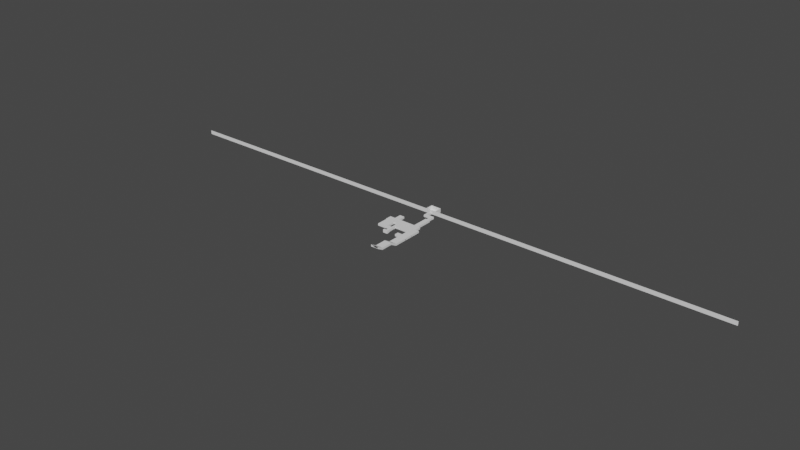 # Source: whitebox.blend  (saved by Blender 2.92.15; exported with 4.5.12 LTS)
import bpy
from mathutils import Matrix  # noqa: F401  (used for matrix-valued properties, if any)

bpy.ops.wm.read_factory_settings(use_empty=True)
scene = bpy.context.scene
scene.name = 'Scene'

# ---- collections
col_collection = bpy.data.collections.new('Collection'); scene.collection.children.link(col_collection)

# ---- materials (node trees are filled in below, after node groups)
mat_material = bpy.data.materials.new('Material')
mat_material.alpha_threshold = 0.0
mat_material.use_transparent_shadow = False
mat_material.line_color = (0.0, 0.0, 0.0, 1.0)

# ---- material node trees
mat_material.use_nodes = True; mat_material.node_tree.nodes.clear()
_N = mat_material.node_tree.nodes; _L = mat_material.node_tree.links
n0 = _N.new('ShaderNodeOutputMaterial'); n0.name = 'Material Output'; n0.location = (300, 300)
n1 = _N.new('ShaderNodeBsdfPrincipled'); n1.name = 'Principled BSDF'; n1.location = (10, 300)
n1.distribution = 'GGX'
n1.subsurface_method = 'BURLEY'
n1.inputs[0].default_value = (0.8659, 0.8543, 1.0, 1.0)
n1.inputs[2].default_value = 0.4
n1.inputs[3].default_value = 1.45
n1.inputs[27].default_value = (0.0, 0.0, 0.0, 1.0)
n1.inputs[28].default_value = 1.0
_L.new(n1.outputs[0], n0.inputs[0])
n0.is_active_output = True

# ---- world
world_world = bpy.data.worlds.new('World'); scene.world = world_world
world_world.use_nodes = True; world_world.node_tree.nodes.clear()
_N = world_world.node_tree.nodes; _L = world_world.node_tree.links
n0 = _N.new('ShaderNodeOutputWorld'); n0.name = 'World Output'; n0.location = (300, 300)
n1 = _N.new('ShaderNodeBackground'); n1.name = 'Background'; n1.location = (10, 300)
n1.inputs[0].default_value = (0.05088, 0.05088, 0.05088, 1.0)
_L.new(n1.outputs[0], n0.inputs[0])
n0.is_active_output = True
world_world.color = (0.05088, 0.05088, 0.05088)
world_world.use_sun_shadow = False
world_world.sun_shadow_jitter_overblur = 0.0

# ---- meshes
me_cube_001 = bpy.data.meshes.new('Cube.001')
me_cube_001.from_pydata([(-39.0, -50.5, 0.0), (2.0, 2.05, 0.0), (-2.0, 2.05, 0.0), (-39.0, -62.0, 0.0), (-9.0, -91.0, 0.0), (20.6, -50.5, 0.0), (2.0, -9.0, 0.0), (15.0, -9.0, 0.0), (15.0, -22.0, 0.0), (17.0, -22.0, 0.0), (17.0, -50.0, 0.0), (16.0, -50.0, 0.0), (16.0, -50.5, 0.0), (-4.0, -62.0, 0.0), (-5.0, -62.0, 0.0), (-30.0, -62.0, 0.0), (-30.0, -62.5, 0.0), (-22.16, -62.5, 0.0), (-22.16, -78.0, 0.0), (-21.66, -78.0, 0.0), (-21.66, -77.0, 0.0), (-9.0, -77.0, 0.0), (-13.0, -81.0, 0.0), (-21.66, -81.0, 0.0), (-21.66, -80.0, 0.0), (-22.16, -80.0, 0.0), (-22.16, -82.0, 0.0), (-37.76, -82.0, 0.0), (-37.76, -62.5, 0.0), (-32.0, -62.5, 0.0), (-32.0, -62.0, 0.0), (-20.0, -50.5, 0.0), (-18.0, -50.5, 0.0), (-5.0, -50.5, 0.0), (-4.0, -50.5, 0.0), (10.0, -50.5, 0.0), (10.0, -50.0, 0.0), (9.0, -50.0, 0.0), (9.0, -22.0, 0.0), (11.0, -22.0, 0.0), (11.0, -13.0, 0.0), (-2.0, -13.0, 0.0), (20.6, -62.0, 0.0), (-9.0, -91.0, 4.5), (-5.0, -91.0, 4.5), (-9.0, -79.0, 4.5), (-5.0, -79.0, 4.5), (-9.0, -68.0, 4.5), (-5.0, -68.0, 4.5), (19.6, -79.0, 4.5), (19.6, -68.0, 4.5), (32.2, -79.0, 4.5), (32.2, -68.0, 4.5), (32.2, -122.0, 4.5), (-13.0, -96.0, 3.0), (-13.0, -91.0, 0.0), (-9.0, -96.0, 3.0), (-13.0, -99.0, 3.0), (-9.0, -99.0, 3.0), (-5.0, -96.0, 3.0), (-5.0, -99.0, 3.0), (-26.6, -50.5, 0.0), (-21.4, -38.0, 0.0), (-26.6, -50.0, 0.0), (-29.8, -50.0, 0.0), (-29.8, -38.0, 0.0), (-21.4, -50.0, 0.0), (-24.6, -50.0, 0.0), (-24.6, -50.5, 0.0), (19.6, -95.0, 4.5), (19.6, -97.0, 4.5), (19.1, -95.0, 4.5), (19.1, -97.0, 4.5), (19.1, -92.5, 4.5), (19.1, -99.5, 4.5), (11.1, -92.5, 4.5), (11.1, -99.5, 4.5), (19.6, -164.0, 16.5), (19.6, -153.0, 10.5), (32.2, -164.0, 16.5), (32.2, -153.0, 10.5), (19.6, -122.0, 4.5), (19.6, -133.0, 10.5), (32.2, -133.0, 10.5), (32.2, -97.0, 4.5), (32.2, -95.0, 4.5)], [], [(2, 41, 40, 39, 38, 37, 36, 35, 34, 33, 32, 31, 3, 30, 29, 28, 27, 26, 25, 24, 23, 22, 4, 21, 20, 19, 18, 17, 16, 15, 14, 13, 5, 12, 11, 10, 9, 8, 7, 6, 1), (5, 13, 42), (4, 22, 55), (31, 0, 3), (43, 44, 46, 45), (45, 46, 48, 47), (48, 46, 49, 50), (50, 49, 51, 52), (84, 70, 81, 53), (55, 54, 56, 4), (56, 54, 57, 58), (59, 56, 58, 60), (56, 59, 44, 43), (61, 68, 67, 66, 62, 65, 64, 63), (70, 69, 71, 72), (71, 73, 75, 76, 74, 72), (78, 77, 79, 80), (81, 82, 83, 53), (83, 82, 78, 80), (85, 69, 70, 84), (51, 49, 69, 85)])
_uv = me_cube_001.uv_layers.new(name='UVMap')
_uv.uv.foreach_set('vector', [0.8465, 0.1748, 0.7719, 0.1748, 0.7719, 0.1104, 0.7273, 0.1104, 0.7273, 0.1203, 0.5886, 0.1203, 0.5886, 0.1154, 0.5861, 0.1154, 0.5861, 0.1848, 0.5861, 0.1897, 0.5861, 0.2541, 0.5861, 0.2641, 0.5291, 0.3582, 0.5291, 0.3235, 0.5266, 0.3235, 0.5266, 0.3521, 0.43, 0.3521, 0.43, 0.2748, 0.4399, 0.2748, 0.4399, 0.2723, 0.4349, 0.2723, 0.4349, 0.2294, 0.3853, 0.2095, 0.4547, 0.2095, 0.4547, 0.2723, 0.4498, 0.2723, 0.4498, 0.2748, 0.5266, 0.2748, 0.5266, 0.3136, 0.5291, 0.3136, 0.5291, 0.1897, 0.5291, 0.1848, 0.5861, 0.06282, 0.5861, 0.08562, 0.5886, 0.08562, 0.5886, 0.08066, 0.7273, 0.08066, 0.7273, 0.09058, 0.7918, 0.09058, 0.7918, 0.155, 0.8465, 0.155, 0.5861, 0.06282, 0.5291, 0.1848, 0.5291, 0.06282, 0.3853, 0.2095, 0.4349, 0.2294, 0.3853, 0.2294, 0.5861, 0.2641, 0.5861, 0.3582, 0.5291, 0.3582, 0.3823, 0.2095, 0.3823, 0.1897, 0.4418, 0.1897, 0.4418, 0.2095, 0.4418, 0.2095, 0.4418, 0.1897, 0.4963, 0.1897, 0.4963, 0.2095, 0.4963, 0.1897, 0.4418, 0.1897, 0.4418, 0.06778, 0.4963, 0.06778, 0.4963, 0.06778, 0.4418, 0.06778, 0.4418, 0.005323, 0.4963, 0.005323, 0.3526, 0.005323, 0.3526, 0.06778, 0.2287, 0.06778, 0.2287, 0.005323, 0.3853, 0.2294, 0.3564, 0.2294, 0.3564, 0.2095, 0.3853, 0.2095, 0.3564, 0.2095, 0.3564, 0.2294, 0.3416, 0.2294, 0.3416, 0.2095, 0.3564, 0.1897, 0.3564, 0.2095, 0.3416, 0.2095, 0.3416, 0.1897, 0.3564, 0.2095, 0.3564, 0.1897, 0.3823, 0.1897, 0.3823, 0.2095, 0.3961, 0.6658, 0.3862, 0.6658, 0.3862, 0.6633, 0.3704, 0.6633, 0.3704, 0.6038, 0.412, 0.6038, 0.412, 0.6633, 0.3961, 0.6633, 0.3526, 0.06778, 0.3625, 0.06778, 0.3625, 0.07025, 0.3526, 0.07025, 0.3625, 0.07025, 0.3749, 0.07025, 0.3749, 0.1099, 0.3402, 0.1099, 0.3402, 0.07025, 0.3526, 0.07025, 0.06743, 0.06778, 0.005323, 0.06778, 0.005323, 0.005323, 0.06743, 0.005323, 0.2287, 0.06778, 0.1666, 0.06778, 0.1666, 0.005323, 0.2287, 0.005323, 0.1666, 0.005323, 0.1666, 0.06778, 0.06743, 0.06778, 0.06743, 0.005323, 0.3625, 0.005323, 0.3625, 0.06778, 0.3526, 0.06778, 0.3526, 0.005323, 0.4418, 0.005323, 0.4418, 0.06778, 0.3625, 0.06778, 0.3625, 0.005323])
me_cube_001.use_remesh_fix_poles = True
me_cube_001.use_remesh_preserve_attributes = False
me_cube_001.use_mirror_vertex_groups = False
me_cube_001.update()
me_walls = bpy.data.meshes.new('Walls')
me_walls.from_pydata([(-1.0, -2.0, 0.0), (-16.0, 50.05, 0.0), (-16.0, 50.05, 3.501), (-20.0, 35.0, 0.0), (-20.0, 50.05, 0.0), (-20.0, 50.05, 3.501), (-20.0, 35.0, 3.501), (-16.0, 39.0, 0.0), (-3.0, 39.0, 0.0), (-16.0, 39.0, 3.501), (-3.0, 39.0, 3.501), (-7.0, 35.0, 3.501), (-7.0, 26.0, 2.8), (-7.0, 35.0, 3.0), (-7.0, 26.5, 0.0), (-7.0, 26.5, 3.501), (-7.0, 26.5, 2.8), (-3.0, 39.0, 3.0), (-3.0, 26.0, 2.8), (-3.0, 26.5, 0.0), (-3.0, 26.5, 3.501), (-3.0, 26.5, 2.8), (-7.0, 35.0, 0.0), (-9.0, 26.0, 0.0), (-7.0, 26.0, 0.0), (-3.0, 26.0, 0.0), (-1.0, 26.0, 0.0), (-9.0, 26.0, 3.0), (-1.0, 26.0, 3.0), (-3.0, 26.0, 3.5), (-7.0, 26.0, 3.5), (-9.0, 26.0, 3.5), (-1.0, 26.0, 3.5), (-5.68, 26.5, 0.0), (-5.68, 26.0, 0.0), (-5.68, 26.0, 2.8), (-5.68, 26.5, 2.8), (-4.32, 26.0, 2.8), (-4.32, 26.0, 0.0), (-4.32, 26.5, 0.0), (-4.32, 26.5, 2.8), (-20.0, 49.55, 0.0), (-20.0, 49.55, 2.8), (-18.68, 50.05, 3.501), (-16.0, 49.55, 0.0), (-16.0, 49.55, 2.8), (-17.32, 50.05, 3.501), (-536.3, 50.05, 3.501), (-16.0, 49.55, 3.5), (-20.0, 49.55, 3.5), (-18.68, 50.05, 0.0), (-18.68, 49.55, 0.0), (-18.68, 49.55, 2.8), (-18.68, 50.05, 2.8), (-17.32, 49.55, 2.8), (-17.32, 49.55, 0.0), (-17.32, 50.05, 0.0), (-17.32, 50.05, 2.8), (-18.68, 49.55, 3.501), (-17.32, 49.55, 3.501), (-536.3, 50.05, 0.0), (-536.3, 50.05, 7.151), (-1.0, 26.0, 3.501), (-1.0, -2.0, 3.501), (-9.0, -2.0, 0.0), (-9.0, 26.0, 3.501), (-8.0, -2.0, 0.0), (-9.0, -2.0, 3.501), (-2.0, -2.0, 0.0), (-2.0, -2.0, 3.501), (-2.0, -2.5, 3.501), (-8.0, -2.0, 3.501), (-57.0, -2.5, 0.0), (-8.0, -2.5, 0.0), (-8.0, -2.5, 3.501), (-44.6, -2.5, 3.501), (-2.0, -2.5, 0.0), (2.6, -2.5, 0.0), (2.6, -14.0, 0.0), (2.6, -2.5, 3.501), (2.6, -14.0, 3.501), (-57.0, -14.0, 0.0), (-57.0, -2.5, 3.501), (-57.0, -14.0, 3.501), (-57.0, -6.704, 2.367), (-57.0, -6.707, 0.9248), (-57.0, -9.75, 0.924), (-57.0, -9.751, 2.368), (-57.3, -6.704, 2.367), (-57.3, -6.707, 0.9248), (-57.3, -9.75, 0.924), (-57.3, -9.751, 2.368), (-55.76, -34.0, 0.0), (-55.76, -14.5, 0.0), (-55.76, -34.0, 3.501), (-55.76, -26.72, 0.9403), (-55.76, -29.73, 0.9391), (-55.76, -29.73, 2.376), (-55.76, -26.7, 2.375), (-55.76, -26.71, 0.9403), (-55.76, -18.72, 0.9415), (-55.76, -21.75, 0.9417), (-55.76, -21.75, 2.376), (-55.76, -18.72, 2.376), (-56.06, -26.72, 0.9403), (-56.06, -29.73, 0.9391), (-56.06, -29.73, 2.376), (-56.06, -26.7, 2.375), (-56.06, -18.72, 0.9415), (-56.06, -21.75, 0.9417), (-56.06, -21.75, 2.376), (-56.06, -18.72, 2.376), (-40.16, -34.0, 0.0), (-40.16, -34.0, 3.501), (-31.0, -33.0, 0.0), (-39.66, -33.0, 0.0), (-39.66, -33.0, 3.501), (-39.66, -31.69, 0.0), (-39.66, -32.0, 3.501), (-40.16, -31.69, 0.0), (-40.16, -32.0, 3.501), (-55.76, -34.0, 2.8), (-31.0, -33.0, 2.8), (-39.66, -33.0, 2.8), (-39.66, -31.69, 2.8), (-40.16, -31.69, 2.8), (-40.16, -34.0, 2.8), (-27.0, -29.0, 0.0), (-39.66, -29.0, 0.0), (-39.66, -29.0, 3.501), (-39.66, -30.31, 0.0), (-39.66, -30.0, 3.501), (-40.16, -30.0, 3.501), (-40.16, -30.31, 0.0), (-39.66, -29.0, 2.8), (-27.0, -29.0, 2.8), (-39.66, -30.31, 2.8), (-40.16, -30.31, 2.8), (-44.6, -2.5, 0.0), (-44.6, -2.0, 3.501), (-39.4, -2.0, 3.501), (-42.6, -2.0, 3.501), (-47.8, 10.0, 3.501), (-39.4, 10.0, 0.0), (-39.4, 10.0, 3.501), (-44.6, -2.0, 0.0), (-47.8, -2.0, 0.0), (-47.8, 10.0, 0.0), (-39.4, -2.0, 0.0), (-42.6, -2.0, 0.0), (-42.6, -2.5, 0.0), (-28.0, -14.0, 0.0), (-28.0, -2.5, 0.0), (-28.0, -2.5, 3.501), (-28.0, -14.0, 3.501), (-27.0, -14.0, 0.0), (-27.0, -2.5, 0.0), (-27.0, -2.5, 3.501), (-27.0, -14.0, 3.501), (-27.0, -5.0, 0.0), (-27.0, -11.0, 0.0), (-27.0, -11.0, 3.501), (-27.0, -5.0, 3.501), (-28.0, -5.0, 0.0), (-28.0, -11.0, 0.0), (-28.0, -5.0, 3.501), (-28.0, -11.0, 3.501), (-40.16, -14.5, 0.0), (-48.0, -14.5, 3.501), (-40.16, -14.5, 3.501), (-48.32, -14.5, 0.0), (-48.32, -14.0, 0.0), (-48.0, -14.0, 3.501), (-40.16, -14.5, 2.8), (-48.32, -14.0, 2.8), (-48.32, -14.5, 2.8), (-55.76, -14.5, 3.501), (-49.68, -14.5, 0.0), (-50.0, -14.5, 3.501), (-49.68, -14.0, 0.0), (-50.0, -14.0, 3.501), (-55.76, -14.5, 2.8), (-49.68, -14.5, 2.8), (-57.0, -14.0, 2.8), (-49.68, -14.0, 2.8), (-47.8, -2.0, 3.501), (-42.6, -2.5, 3.501), (1.6, -116.0, 16.5), (1.6, -105.0, 10.5), (14.2, -116.0, 16.5), (14.2, -105.0, 10.5), (1.6, -116.0, 20.0), (1.6, -105.0, 14.0), (14.2, -116.0, 20.0), (14.2, -105.0, 14.0), (-27.0, -29.0, 3.501), (-31.0, -33.0, 3.501), (-31.0, -43.0, 3.501), (-27.0, -43.0, 4.5), (-23.0, -31.0, 4.5), (-23.0, -31.0, 8.001), (-23.0, -43.0, 8.001), (-31.0, -48.0, 8.001), (-27.0, -43.0, 3.501), (-27.0, -43.0, 8.001), (-31.0, -48.0, 3.0), (-31.0, -43.0, 0.0), (-27.0, -48.0, 3.0), (-27.0, -43.0, 0.0), (-31.0, -51.0, 3.0), (-27.0, -51.0, 3.0), (-23.0, -48.0, 3.0), (-23.0, -51.0, 3.0), (-23.0, -43.0, 4.5), (-31.0, -51.0, 8.001), (-27.0, -51.0, 8.001), (-23.0, -48.0, 8.001), (-23.0, -51.0, 8.001), (-27.0, -20.0, 4.5), (-27.0, -20.0, 8.001), (14.2, -20.0, 8.001), (14.2, -20.0, 4.5), (14.2, -74.0, 4.5), (14.2, -74.0, 8.001), (14.2, -23.72, 5.553), (14.2, -23.72, 6.983), (14.2, -26.74, 6.982), (14.2, -26.74, 5.553), (14.5, -23.72, 5.553), (14.5, -23.72, 6.983), (14.5, -26.74, 6.982), (14.5, -26.74, 5.553), (14.2, -36.49, 5.554), (14.2, -36.49, 6.988), (14.2, -39.51, 6.99), (14.2, -39.51, 5.554), (14.2, -50.74, 6.992), (14.2, -53.78, 6.992), (14.2, -53.77, 5.563), (14.2, -50.74, 5.561), (14.5, -36.49, 5.554), (14.5, -36.49, 6.988), (14.5, -39.51, 6.99), (14.5, -39.51, 5.554), (14.5, -50.74, 5.561), (14.5, -50.74, 6.992), (14.5, -53.78, 6.992), (14.5, -53.77, 5.563), (1.6, -31.0, 4.5), (1.6, -31.0, 8.001), (1.6, -74.0, 4.5), (1.6, -74.0, 8.001), (1.6, -49.0, 8.001), (1.6, -47.0, 8.001), (1.6, -47.0, 4.5), (1.6, -49.0, 4.5), (1.1, -49.0, 8.001), (1.1, -47.0, 8.001), (1.1, -47.0, 4.5), (1.1, -49.0, 4.5), (1.1, -51.5, 8.001), (1.1, -44.5, 8.001), (1.1, -44.5, 4.5), (1.1, -51.5, 4.5), (-6.9, -51.5, 8.001), (-6.9, -44.5, 8.001), (-6.9, -44.5, 4.5), (-6.9, -51.5, 4.5), (1.6, -85.0, 14.0), (1.6, -85.0, 10.5), (1.6, -74.0, 8.0), (14.2, -85.0, 14.0), (14.2, -74.0, 8.0), (14.2, -85.0, 10.5), (1.6, -58.0, 4.5), (1.6, -58.0, 8.001), (14.2, -58.0, 4.5), (14.2, -58.0, 8.001), (1.6, -58.5, 4.5), (1.6, -58.5, 8.001), (14.2, -58.5, 4.5), (14.2, -58.5, 8.001), (11.0, -58.0, 4.5), (5.0, -58.0, 4.5), (11.0, -58.0, 8.001), (5.0, -58.0, 8.001), (11.0, -58.5, 4.5), (5.0, -58.5, 4.5), (11.0, -58.5, 8.001), (5.0, -58.5, 8.001), (-27.0, -29.0, 4.5), (-27.0, -29.0, 8.001), (-27.0, -48.0, 8.001), (-16.0, 50.05, 7.151), (-20.0, 50.05, 7.151), (-18.68, 50.05, 7.151), (-17.32, 50.05, 7.151), (500.3, 50.05, 0.0), (500.3, 50.05, 3.501), (500.3, 50.05, 7.151), (-5.68, 26.0, 3.5), (-4.32, 26.0, 3.5), (-5.68, 26.5, 3.5), (-4.32, 26.5, 3.5), (-8.0, -2.5, 2.8), (-39.4, 10.0, 2.8), (-9.0, -2.0, 2.8), (-9.0, 26.0, 2.8), (-8.0, -2.0, 2.8), (-57.0, -2.5, 2.8), (-42.6, -2.5, 2.8), (-44.6, -2.5, 2.8), (-47.8, -2.0, 2.8), (-44.6, -2.0, 2.8), (-42.6, -2.0, 2.8), (-39.4, -2.0, 2.8), (-47.8, 10.0, 2.8), (-23.0, -31.0, 7.301), (-23.0, -51.0, 6.551), (-27.0, -51.0, 6.551), (-23.0, -48.0, 6.551), (-31.0, -51.0, 6.551), (1.6, -31.0, 7.301), (1.6, -74.0, 7.301), (1.1, -51.5, 7.301), (1.6, -47.0, 7.301), (1.6, -49.0, 7.301), (1.1, -44.5, 7.301), (1.1, -47.0, 7.301), (1.1, -49.0, 7.301), (-6.9, -51.5, 7.301), (-6.9, -44.5, 7.301), (-31.0, -43.0, 2.801), (-31.0, -33.0, 2.801), (-23.0, -43.0, 7.301), (-31.0, -48.0, 6.551)], [], [(68, 69, 63, 0), (7, 9, 2, 1), (4, 5, 6, 3), (8, 10, 9, 7), (30, 12, 35, 300), (22, 13, 16, 14), (13, 11, 15, 16), (21, 20, 10, 17), (19, 21, 17, 8), (14, 16, 36, 33), (3, 6, 11, 22), (40, 36, 302, 303), (24, 12, 27, 23), (26, 28, 18, 25), (35, 37, 301, 300), (32, 29, 18, 28), (27, 12, 30, 31), (33, 36, 35, 34), (38, 37, 40, 39), (25, 18, 37, 38), (12, 24, 34, 35), (21, 19, 39, 40), (1, 56, 57, 2), (54, 52, 53, 57), (50, 53, 52, 51), (55, 54, 57, 56), (44, 45, 54, 55), (42, 41, 51, 52), (4, 5, 53, 50), (52, 54, 59, 58), (49, 42, 52, 58), (45, 48, 59, 54), (0, 63, 62, 26), (307, 65, 67, 306), (306, 67, 71, 308), (76, 70, 69, 68), (308, 71, 74, 304), (311, 75, 82, 309), (304, 74, 186, 310), (77, 79, 70, 76), (78, 80, 79, 77), (72, 309, 82, 84, 85, 86, 87, 83, 81), (83, 87, 84, 82), (87, 86, 90, 91), (85, 84, 88, 89), (84, 87, 91, 88), (86, 85, 89, 90), (93, 176, 103, 100, 101, 102, 98, 95, 99), (99, 95, 96, 92, 93), (92, 96, 97, 98, 176, 94), (97, 96, 105, 106), (98, 102, 103, 176), (95, 98, 107, 104), (103, 102, 110, 111), (101, 100, 108, 109), (98, 97, 106, 107), (100, 103, 111, 108), (96, 95, 104, 105), (102, 101, 109, 110), (121, 94, 113, 126), (125, 126, 113, 120), (123, 116, 196, 122), (123, 115, 117, 124), (124, 117, 119, 125), (116, 123, 124, 118), (115, 123, 122, 114), (119, 112, 126, 125), (92, 121, 126, 112), (135, 195, 129, 134), (134, 129, 131, 136), (173, 137, 132, 169), (167, 133, 137, 173), (130, 136, 137, 133), (128, 134, 136, 130), (127, 135, 134, 128), (125, 137, 136, 124), (120, 132, 137, 125), (118, 124, 136, 131), (312, 185, 139, 313), (314, 310, 311, 313), (311, 310, 186, 75), (314, 141, 140, 315), (316, 142, 185, 312), (315, 140, 144, 305), (305, 144, 142, 316), (164, 151, 154, 166), (160, 161, 158, 155), (156, 157, 162, 159), (152, 163, 165, 153), (161, 160, 164, 166), (162, 165, 163, 159), (173, 169, 168, 175), (174, 184, 180, 172), (170, 175, 174, 171), (167, 173, 175, 170), (182, 178, 176, 181), (184, 174, 175, 182), (183, 83, 180, 184), (81, 183, 184, 179), (179, 184, 182, 177), (177, 182, 181, 93), (168, 178, 182, 175), (172, 80, 78, 171, 174), (188, 192, 191, 187), (190, 189, 193, 194), (127, 208, 203, 195), (333, 196, 197, 332), (290, 291, 204, 198), (317, 334, 201, 200), (318, 319, 215, 217), (218, 219, 291, 290), (320, 318, 217, 216), (334, 320, 216, 201), (321, 335, 202, 214), (319, 321, 214, 215), (335, 332, 197, 202), (221, 220, 219, 218), (317, 200, 249, 322), (220, 225, 226, 223), (223, 226, 233, 234, 236, 237), (225, 224, 228, 229), (224, 227, 231, 228), (226, 225, 229, 230), (227, 226, 230, 231), (222, 235, 232, 233, 226, 227, 224, 225, 220, 221), (236, 239, 244, 245), (238, 237, 246, 247), (238, 239, 222, 223, 237), (222, 239, 235), (235, 239, 236, 234), (235, 234, 242, 243), (233, 232, 240, 241), (239, 238, 247, 244), (237, 236, 245, 246), (232, 235, 243, 240), (234, 233, 241, 242), (326, 323, 250, 255), (322, 325, 254, 248), (326, 255, 259, 329), (328, 257, 261, 327), (329, 259, 263, 324), (326, 325, 253, 252), (327, 261, 265, 331), (324, 263, 267, 330), (330, 331, 265, 264), (250, 270, 268, 269), (222, 273, 271, 272), (273, 190, 194, 271), (188, 269, 268, 192), (283, 274, 275, 285), (287, 289, 279, 278), (276, 282, 284, 277), (289, 287, 283, 285), (280, 281, 288, 286), (282, 286, 288, 284), (208, 207, 198, 203), (292, 203, 204), (53, 5, 43), (57, 46, 2), (43, 46, 57, 53), (46, 43, 295, 296), (2, 46, 296, 293), (43, 5, 294, 295), (294, 5, 47, 61), (5, 4, 60, 47), (2, 293, 299, 298), (1, 2, 298, 297), (301, 37, 18, 29), (21, 40, 303, 20), (15, 302, 36, 16), (36, 33, 302), (143, 305, 316, 147), (148, 315, 305, 143), (147, 316, 312, 146), (149, 314, 315, 148), (145, 313, 311, 138), (150, 310, 314, 149), (146, 312, 313, 145), (73, 304, 310, 150), (138, 311, 309, 72), (66, 308, 304, 73), (64, 306, 308, 66), (23, 307, 306, 64), (313, 139, 141, 314), (267, 266, 331, 330), (260, 324, 330, 264), (262, 327, 331, 266), (254, 325, 328, 258), (256, 329, 324, 260), (258, 328, 327, 262), (329, 328, 325, 326), (249, 253, 325, 322), (252, 251, 323, 326), (199, 317, 322, 248), (205, 206, 332, 335), (210, 209, 321, 319), (209, 205, 335, 321), (213, 211, 320, 334), (211, 212, 318, 320), (212, 210, 319, 318), (199, 213, 334, 317), (114, 333, 332, 206), (329, 256, 257, 328)])
_uv = me_walls.uv_layers.new(name='UVMap')
_uv.uv.foreach_set('vector', [0.5132, 0.4875, 0.4989, 0.4875, 0.4989, 0.4834, 0.5132, 0.4834, 0.6583, 0.4141, 0.644, 0.4141, 0.644, 0.3689, 0.6583, 0.3689, 0.6386, 0.6632, 0.6386, 0.6775, 0.577, 0.6775, 0.577, 0.6632, 0.6583, 0.4673, 0.644, 0.4673, 0.644, 0.4141, 0.6583, 0.4141, 0.6562, 0.7177, 0.659, 0.7177, 0.659, 0.7231, 0.6562, 0.7231, 0.6037, 0.6475, 0.6037, 0.6352, 0.6385, 0.636, 0.6385, 0.6475, 0.6037, 0.6352, 0.6037, 0.6331, 0.6385, 0.6331, 0.6385, 0.636, 0.684, 0.6793, 0.6811, 0.6793, 0.6811, 0.6282, 0.6832, 0.6282, 0.6955, 0.6793, 0.684, 0.6793, 0.6832, 0.6282, 0.6955, 0.6282, 0.6385, 0.6475, 0.6385, 0.636, 0.6439, 0.636, 0.6439, 0.6475, 0.577, 0.6632, 0.577, 0.6775, 0.5239, 0.6775, 0.5239, 0.6632, 0.7141, 0.5476, 0.7141, 0.542, 0.717, 0.542, 0.717, 0.5476, 0.6705, 0.7177, 0.659, 0.7177, 0.6582, 0.7095, 0.6705, 0.7095, 0.7204, 0.612, 0.7081, 0.612, 0.709, 0.6038, 0.7204, 0.6038, 0.6745, 0.4657, 0.6689, 0.4657, 0.6689, 0.4629, 0.6745, 0.4629, 0.7061, 0.612, 0.7061, 0.6038, 0.709, 0.6038, 0.7081, 0.612, 0.6582, 0.7095, 0.659, 0.7177, 0.6562, 0.7177, 0.6562, 0.7095, 0.7196, 0.4024, 0.7196, 0.391, 0.7217, 0.391, 0.7217, 0.4024, 0.7196, 0.3803, 0.7196, 0.3689, 0.7217, 0.3689, 0.7217, 0.3803, 0.7204, 0.6038, 0.709, 0.6038, 0.709, 0.5984, 0.7204, 0.5984, 0.659, 0.7177, 0.6705, 0.7177, 0.6705, 0.7231, 0.659, 0.7231, 0.684, 0.6793, 0.6955, 0.6793, 0.6955, 0.6847, 0.684, 0.6847, 0.6494, 0.5072, 0.644, 0.5072, 0.644, 0.4957, 0.6494, 0.4928, 0.692, 0.4949, 0.692, 0.4894, 0.6941, 0.4894, 0.6941, 0.4949, 0.6941, 0.4779, 0.6941, 0.4894, 0.692, 0.4894, 0.692, 0.4779, 0.692, 0.5064, 0.692, 0.4949, 0.6941, 0.4949, 0.6941, 0.5064, 0.7122, 0.7097, 0.7122, 0.6982, 0.7176, 0.6982, 0.7176, 0.7097, 0.7195, 0.5199, 0.7195, 0.5314, 0.7141, 0.5314, 0.7141, 0.5199, 0.6731, 0.5471, 0.6731, 0.5327, 0.6785, 0.5356, 0.6785, 0.5471, 0.692, 0.4894, 0.692, 0.4949, 0.6891, 0.4949, 0.6891, 0.4894, 0.7195, 0.517, 0.7195, 0.5199, 0.7141, 0.5199, 0.7141, 0.517, 0.7122, 0.6982, 0.7122, 0.6954, 0.7176, 0.6954, 0.7176, 0.6982, 0.5132, 0.4834, 0.4989, 0.4834, 0.4989, 0.3689, 0.5132, 0.3689, 0.4811, 0.3689, 0.4882, 0.3689, 0.4879, 0.4837, 0.4807, 0.4836, 0.4807, 0.4836, 0.4879, 0.4837, 0.4879, 0.4878, 0.4807, 0.4877, 0.5132, 0.4896, 0.4989, 0.4896, 0.4989, 0.4875, 0.5132, 0.4875, 0.4807, 0.4877, 0.4879, 0.4878, 0.4879, 0.4898, 0.4807, 0.4898, 0.4798, 0.7947, 0.487, 0.7947, 0.4868, 0.8455, 0.4796, 0.8455, 0.4807, 0.4898, 0.4879, 0.4898, 0.4875, 0.6316, 0.4803, 0.6316, 0.5132, 0.5084, 0.4989, 0.5084, 0.4989, 0.4896, 0.5132, 0.4896, 0.5132, 0.5554, 0.4989, 0.5554, 0.4989, 0.5084, 0.5132, 0.5084, 0.4725, 0.8455, 0.4796, 0.8455, 0.4868, 0.8455, 0.483, 0.8625, 0.4763, 0.8629, 0.4765, 0.8745, 0.4832, 0.8737, 0.4882, 0.8922, 0.473, 0.8928, 0.4882, 0.8922, 0.4832, 0.8737, 0.483, 0.8625, 0.4868, 0.8455, 0.4832, 0.8737, 0.4765, 0.8745, 0.4774, 0.873, 0.482, 0.8728, 0.4763, 0.8629, 0.483, 0.8625, 0.4822, 0.8639, 0.4775, 0.8639, 0.483, 0.8625, 0.4832, 0.8737, 0.482, 0.8728, 0.4822, 0.8639, 0.4765, 0.8745, 0.4763, 0.8629, 0.4775, 0.8639, 0.4774, 0.873, 0.684, 0.4522, 0.6694, 0.4517, 0.6735, 0.4344, 0.6803, 0.4348, 0.6803, 0.423, 0.6734, 0.4228, 0.6735, 0.3983, 0.6802, 0.3979, 0.6802, 0.398, 0.6802, 0.398, 0.6802, 0.3979, 0.6803, 0.3863, 0.684, 0.3689, 0.684, 0.4522, 0.684, 0.3689, 0.6803, 0.3863, 0.6734, 0.3871, 0.6735, 0.3983, 0.6694, 0.4517, 0.6689, 0.3693, 0.6734, 0.3871, 0.6803, 0.3863, 0.6794, 0.3878, 0.6746, 0.3881, 0.6735, 0.3983, 0.6734, 0.4228, 0.6735, 0.4344, 0.6694, 0.4517, 0.6802, 0.3979, 0.6735, 0.3983, 0.6744, 0.3969, 0.679, 0.3969, 0.6735, 0.4344, 0.6734, 0.4228, 0.6747, 0.4239, 0.6744, 0.4331, 0.6803, 0.423, 0.6803, 0.4348, 0.6791, 0.4336, 0.6793, 0.4244, 0.6735, 0.3983, 0.6734, 0.3871, 0.6746, 0.3881, 0.6744, 0.3969, 0.6803, 0.4348, 0.6735, 0.4344, 0.6744, 0.4331, 0.6791, 0.4336, 0.6803, 0.3863, 0.6802, 0.3979, 0.679, 0.3969, 0.6794, 0.3878, 0.6734, 0.4228, 0.6803, 0.423, 0.6793, 0.4244, 0.6747, 0.4239, 0.5971, 0.6996, 0.5971, 0.7025, 0.5333, 0.7025, 0.5333, 0.6996, 0.5239, 0.6996, 0.5333, 0.6996, 0.5333, 0.7025, 0.5251, 0.7025, 0.7061, 0.3742, 0.709, 0.3742, 0.709, 0.4097, 0.7061, 0.4097, 0.7061, 0.3742, 0.6947, 0.3742, 0.6947, 0.3689, 0.7061, 0.3689, 0.3875, 0.7042, 0.3989, 0.7042, 0.3989, 0.7063, 0.3875, 0.7063, 0.709, 0.3742, 0.7061, 0.3742, 0.7061, 0.3689, 0.709, 0.3701, 0.6947, 0.3742, 0.7061, 0.3742, 0.7061, 0.4097, 0.6947, 0.4097, 0.5239, 0.6882, 0.5333, 0.6882, 0.5333, 0.6996, 0.5239, 0.6996, 0.5971, 0.6882, 0.5971, 0.6996, 0.5333, 0.6996, 0.5333, 0.6882, 0.3704, 0.6793, 0.3704, 0.6764, 0.4222, 0.6764, 0.4222, 0.6793, 0.4222, 0.6793, 0.4222, 0.6764, 0.4263, 0.6764, 0.4275, 0.6793, 0.6676, 0.6249, 0.6676, 0.5603, 0.6705, 0.5615, 0.6705, 0.6249, 0.6562, 0.6249, 0.6562, 0.5603, 0.6676, 0.5603, 0.6676, 0.6249, 0.3704, 0.7042, 0.3818, 0.7042, 0.3818, 0.7063, 0.3704, 0.7063, 0.4222, 0.6907, 0.4222, 0.6793, 0.4275, 0.6793, 0.4275, 0.6907, 0.3704, 0.6907, 0.3704, 0.6793, 0.4222, 0.6793, 0.4222, 0.6907, 0.3875, 0.7063, 0.3818, 0.7063, 0.3818, 0.7042, 0.3875, 0.7042, 0.3887, 0.7092, 0.3806, 0.7092, 0.3818, 0.7063, 0.3875, 0.7063, 0.3887, 0.7014, 0.3875, 0.7042, 0.3818, 0.7042, 0.3806, 0.7014, 0.4798, 0.7795, 0.487, 0.7796, 0.487, 0.7927, 0.4798, 0.7927, 0.4803, 0.6336, 0.4803, 0.6316, 0.4798, 0.7947, 0.4798, 0.7927, 0.4798, 0.7947, 0.4803, 0.6316, 0.4875, 0.6316, 0.487, 0.7947, 0.4803, 0.6336, 0.4875, 0.6337, 0.4874, 0.6468, 0.4802, 0.6468, 0.48, 0.7304, 0.4872, 0.7304, 0.487, 0.7796, 0.4798, 0.7795, 0.4802, 0.6468, 0.4874, 0.6468, 0.4873, 0.696, 0.4801, 0.6959, 0.4801, 0.6959, 0.4873, 0.696, 0.4872, 0.7304, 0.48, 0.7304, 0.709, 0.4367, 0.709, 0.4489, 0.6947, 0.4489, 0.6947, 0.4367, 0.709, 0.4326, 0.6947, 0.4326, 0.6947, 0.4203, 0.709, 0.4203, 0.7204, 0.6492, 0.7061, 0.6492, 0.7061, 0.639, 0.7204, 0.639, 0.7204, 0.6247, 0.7204, 0.6349, 0.7061, 0.6349, 0.7061, 0.6247, 0.6947, 0.4326, 0.709, 0.4326, 0.709, 0.4367, 0.6947, 0.4367, 0.7061, 0.639, 0.7061, 0.6349, 0.7204, 0.6349, 0.7204, 0.639, 0.6676, 0.6249, 0.6705, 0.6249, 0.6705, 0.657, 0.6676, 0.6583, 0.4255, 0.6153, 0.4255, 0.6209, 0.4226, 0.6221, 0.4226, 0.614, 0.4276, 0.6038, 0.4276, 0.6153, 0.4255, 0.6153, 0.4255, 0.6038, 0.6562, 0.6249, 0.6676, 0.6249, 0.6676, 0.6583, 0.6562, 0.6583, 0.709, 0.6847, 0.7061, 0.6834, 0.7061, 0.6599, 0.709, 0.6599, 0.4255, 0.6209, 0.4255, 0.6153, 0.4276, 0.6153, 0.4276, 0.6209, 0.6676, 0.669, 0.6705, 0.669, 0.6705, 0.6976, 0.6676, 0.6989, 0.6562, 0.669, 0.6676, 0.669, 0.6676, 0.6989, 0.6562, 0.6989, 0.4255, 0.6323, 0.4255, 0.6209, 0.4276, 0.6209, 0.4276, 0.6323, 0.7204, 0.6847, 0.709, 0.6847, 0.709, 0.6599, 0.7204, 0.6599, 0.4304, 0.614, 0.4304, 0.6221, 0.4276, 0.6209, 0.4276, 0.6153, 0.4989, 0.7625, 0.4989, 0.5554, 0.5132, 0.5554, 0.5132, 0.7637, 0.5018, 0.7637, 0.6333, 0.4204, 0.6193, 0.4177, 0.6037, 0.3689, 0.6178, 0.3716, 0.5239, 0.5234, 0.5394, 0.4745, 0.5535, 0.4718, 0.5379, 0.5207, 0.6811, 0.6175, 0.6811, 0.5603, 0.6955, 0.5603, 0.6955, 0.6175, 0.8806, 0.5811, 0.8735, 0.5808, 0.8749, 0.54, 0.882, 0.5402, 0.4613, 0.4322, 0.4455, 0.432, 0.446, 0.3689, 0.4618, 0.369, 0.8687, 0.3924, 0.867, 0.4414, 0.8599, 0.4412, 0.8616, 0.3921, 0.869, 0.4743, 0.8684, 0.4906, 0.8582, 0.4903, 0.8587, 0.4739, 0.461, 0.4728, 0.4452, 0.4726, 0.4455, 0.432, 0.4613, 0.4322, 0.8694, 0.462, 0.869, 0.4743, 0.8587, 0.4739, 0.8592, 0.4616, 0.867, 0.4414, 0.8694, 0.462, 0.8592, 0.4616, 0.8599, 0.4412, 0.8678, 0.507, 0.8674, 0.5192, 0.8572, 0.5189, 0.8576, 0.5066, 0.8684, 0.4906, 0.8678, 0.507, 0.8576, 0.5066, 0.8582, 0.4903, 0.8674, 0.5192, 0.882, 0.5402, 0.8749, 0.54, 0.8572, 0.5189, 0.4595, 0.6586, 0.4437, 0.6585, 0.4452, 0.4726, 0.461, 0.4728, 0.8687, 0.3924, 0.8616, 0.3921, 0.865, 0.2915, 0.8722, 0.2918, 0.4437, 0.6585, 0.4484, 0.6746, 0.4488, 0.6869, 0.4525, 0.8562, 0.4525, 0.8562, 0.4488, 0.6869, 0.451, 0.738, 0.4513, 0.7478, 0.4529, 0.7948, 0.4532, 0.8035, 0.4484, 0.6746, 0.4558, 0.6743, 0.4548, 0.6758, 0.4498, 0.6757, 0.4558, 0.6743, 0.4559, 0.6861, 0.4546, 0.6851, 0.4548, 0.6758, 0.4488, 0.6869, 0.4484, 0.6746, 0.4498, 0.6757, 0.4497, 0.6853, 0.4559, 0.6861, 0.4488, 0.6869, 0.4497, 0.6853, 0.4546, 0.6851, 0.4618, 0.8565, 0.457, 0.7471, 0.4568, 0.7371, 0.451, 0.738, 0.4488, 0.6869, 0.4559, 0.6861, 0.4558, 0.6743, 0.4484, 0.6746, 0.4437, 0.6585, 0.4595, 0.6586, 0.4529, 0.7948, 0.458, 0.7947, 0.4573, 0.7958, 0.4538, 0.7955, 0.4581, 0.8036, 0.4532, 0.8035, 0.4539, 0.8026, 0.4572, 0.8029, 0.4581, 0.8036, 0.458, 0.7947, 0.4618, 0.8565, 0.4525, 0.8562, 0.4532, 0.8035, 0.4618, 0.8565, 0.458, 0.7947, 0.457, 0.7471, 0.457, 0.7471, 0.458, 0.7947, 0.4529, 0.7948, 0.4513, 0.7478, 0.457, 0.7471, 0.4513, 0.7478, 0.452, 0.7465, 0.456, 0.7463, 0.451, 0.738, 0.4568, 0.7371, 0.456, 0.7385, 0.452, 0.7388, 0.458, 0.7947, 0.4581, 0.8036, 0.4572, 0.8029, 0.4573, 0.7958, 0.4532, 0.8035, 0.4529, 0.7948, 0.4538, 0.7955, 0.4539, 0.8026, 0.4568, 0.7371, 0.457, 0.7471, 0.456, 0.7463, 0.456, 0.7385, 0.4513, 0.7478, 0.451, 0.738, 0.452, 0.7388, 0.452, 0.7465, 0.8785, 0.1078, 0.882, 0.00557, 0.8892, 0.005816, 0.8857, 0.108, 0.8722, 0.2918, 0.8744, 0.2264, 0.8816, 0.2266, 0.8793, 0.292, 0.8785, 0.1078, 0.8857, 0.108, 0.8856, 0.1101, 0.8784, 0.1098, 0.8745, 0.2243, 0.8673, 0.2241, 0.8677, 0.2139, 0.8749, 0.2141, 0.8784, 0.1098, 0.8856, 0.1101, 0.8853, 0.1203, 0.8781, 0.1201, 0.8785, 0.1078, 0.8744, 0.2264, 0.8673, 0.2261, 0.8714, 0.1075, 0.8749, 0.2141, 0.8677, 0.2139, 0.8688, 0.1811, 0.876, 0.1814, 0.8781, 0.1201, 0.8853, 0.1203, 0.8841, 0.153, 0.877, 0.1528, 0.877, 0.1528, 0.876, 0.1814, 0.8688, 0.1811, 0.8698, 0.1525, 0.6333, 0.5496, 0.6193, 0.5469, 0.6037, 0.4981, 0.6178, 0.5008, 0.5239, 0.6526, 0.5394, 0.6037, 0.5535, 0.601, 0.5379, 0.6499, 0.5394, 0.6037, 0.5239, 0.5234, 0.5379, 0.5207, 0.5535, 0.601, 0.6333, 0.4204, 0.6178, 0.5008, 0.6037, 0.4981, 0.6193, 0.4177, 0.7035, 0.533, 0.7035, 0.5469, 0.6891, 0.5469, 0.6891, 0.533, 0.7035, 0.5309, 0.6891, 0.5309, 0.6891, 0.517, 0.7035, 0.517, 0.636, 0.7025, 0.6229, 0.7025, 0.6229, 0.6882, 0.636, 0.6882, 0.6891, 0.5309, 0.7035, 0.5309, 0.7035, 0.533, 0.6891, 0.533, 0.6078, 0.7025, 0.6078, 0.6882, 0.6209, 0.6882, 0.6209, 0.7025, 0.6229, 0.7025, 0.6209, 0.7025, 0.6209, 0.6882, 0.6229, 0.6882, 0.7012, 0.7136, 0.6811, 0.7011, 0.7015, 0.6954, 0.7015, 0.7136, 0.7198, 0.5603, 0.7198, 0.5878, 0.7061, 0.5755, 0.6785, 0.5356, 0.6731, 0.5327, 0.6785, 0.5327, 0.644, 0.4957, 0.644, 0.4928, 0.6494, 0.4928, 0.6969, 0.4894, 0.6969, 0.4949, 0.6941, 0.4949, 0.6941, 0.4894, 0.6969, 0.4949, 0.6969, 0.4894, 0.7119, 0.4894, 0.7119, 0.4949, 0.6494, 0.4928, 0.644, 0.4928, 0.644, 0.4779, 0.6494, 0.4779, 0.6785, 0.5327, 0.6731, 0.5327, 0.6731, 0.5178, 0.6785, 0.5178, 0.6731, 0.5178, 0.6731, 0.5327, 0.644, 0.5327, 0.644, 0.5178, 0.6731, 0.5327, 0.6731, 0.5471, 0.644, 0.5471, 0.644, 0.5327, 0.6494, 0.4928, 0.6494, 0.4779, 0.6785, 0.4779, 0.6785, 0.4928, 0.6494, 0.5072, 0.6494, 0.4928, 0.6785, 0.4928, 0.6785, 0.5072, 0.7061, 0.5984, 0.709, 0.5984, 0.709, 0.6038, 0.7061, 0.6038, 0.684, 0.6793, 0.684, 0.6847, 0.6811, 0.6847, 0.6811, 0.6793, 0.6385, 0.6331, 0.6439, 0.6331, 0.6439, 0.636, 0.6385, 0.636, 0.4313, 0.7102, 0.4314, 0.7014, 0.4314, 0.7191, 0.4729, 0.6959, 0.4801, 0.6959, 0.48, 0.7304, 0.4728, 0.7303, 0.4731, 0.6467, 0.4802, 0.6468, 0.4801, 0.6959, 0.4729, 0.6959, 0.4728, 0.7303, 0.48, 0.7304, 0.4798, 0.7795, 0.4727, 0.7795, 0.4731, 0.6336, 0.4803, 0.6336, 0.4802, 0.6468, 0.4731, 0.6467, 0.4726, 0.7926, 0.4798, 0.7927, 0.4798, 0.7947, 0.4726, 0.7947, 0.4731, 0.6316, 0.4803, 0.6316, 0.4803, 0.6336, 0.4731, 0.6336, 0.4727, 0.7795, 0.4798, 0.7795, 0.4798, 0.7927, 0.4726, 0.7926, 0.4735, 0.4898, 0.4807, 0.4898, 0.4803, 0.6316, 0.4731, 0.6316, 0.4726, 0.7947, 0.4798, 0.7947, 0.4796, 0.8455, 0.4725, 0.8455, 0.4735, 0.4877, 0.4807, 0.4877, 0.4807, 0.4898, 0.4735, 0.4898, 0.4736, 0.4836, 0.4807, 0.4836, 0.4807, 0.4877, 0.4735, 0.4877, 0.4739, 0.3689, 0.4811, 0.3689, 0.4807, 0.4836, 0.4736, 0.4836, 0.4798, 0.7927, 0.487, 0.7927, 0.4875, 0.6337, 0.4803, 0.6336, 0.8841, 0.153, 0.8831, 0.1816, 0.876, 0.1814, 0.877, 0.1528, 0.8709, 0.1198, 0.8781, 0.1201, 0.877, 0.1528, 0.8698, 0.1525, 0.882, 0.2143, 0.8749, 0.2141, 0.876, 0.1814, 0.8831, 0.1816, 0.8816, 0.2266, 0.8744, 0.2264, 0.8745, 0.2243, 0.8817, 0.2246, 0.8713, 0.1096, 0.8784, 0.1098, 0.8781, 0.1201, 0.8709, 0.1198, 0.8817, 0.2246, 0.8745, 0.2243, 0.8749, 0.2141, 0.882, 0.2143, 0.8784, 0.1098, 0.8745, 0.2243, 0.8744, 0.2264, 0.8785, 0.1078, 0.865, 0.2915, 0.8673, 0.2261, 0.8744, 0.2264, 0.8722, 0.2918, 0.8714, 0.1075, 0.8749, 0.005323, 0.882, 0.00557, 0.8785, 0.1078, 0.8759, 0.3926, 0.8687, 0.3924, 0.8722, 0.2918, 0.8793, 0.292, 0.8776, 0.5196, 0.8892, 0.5405, 0.882, 0.5402, 0.8674, 0.5192, 0.8786, 0.491, 0.8781, 0.5073, 0.8678, 0.507, 0.8684, 0.4906, 0.8781, 0.5073, 0.8776, 0.5196, 0.8674, 0.5192, 0.8678, 0.507, 0.8742, 0.4417, 0.8796, 0.4623, 0.8694, 0.462, 0.867, 0.4414, 0.8796, 0.4623, 0.8792, 0.4746, 0.869, 0.4743, 0.8694, 0.462, 0.8792, 0.4746, 0.8786, 0.491, 0.8684, 0.4906, 0.869, 0.4743, 0.8759, 0.3926, 0.8742, 0.4417, 0.867, 0.4414, 0.8687, 0.3924, 0.8878, 0.5813, 0.8806, 0.5811, 0.882, 0.5402, 0.8892, 0.5405, 0.8784, 0.1098, 0.8713, 0.1096, 0.8673, 0.2241, 0.8745, 0.2243])
me_walls.use_remesh_fix_poles = True
me_walls.use_remesh_preserve_attributes = False
me_walls.use_mirror_vertex_groups = False
me_walls.update()
me_ceiling = bpy.data.meshes.new('Ceiling')
me_ceiling.from_pydata([(-39.0, -50.5, 0.0), (2.0, 2.0, 0.0), (-2.0, 2.0, 0.0), (-39.0, -62.0, 0.0), (-9.0, -91.0, 0.0), (20.6, -50.5, 0.0), (2.0, -9.0, 0.0), (15.0, -9.0, 0.0), (15.0, -22.0, 0.0), (17.0, -22.0, 0.0), (17.0, -50.0, 0.0), (16.0, -50.0, 0.0), (16.0, -50.5, 0.0), (-30.0, -62.0, 0.0), (-30.0, -62.5, 0.0), (-22.16, -62.5, 0.0), (-22.16, -78.0, 0.0), (-21.66, -78.0, 0.0), (-21.66, -77.0, 0.0), (-9.0, -77.0, 0.0), (-13.0, -81.0, 0.0), (-21.66, -81.0, 0.0), (-21.66, -80.0, 0.0), (-22.16, -80.0, 0.0), (-22.16, -82.0, 0.0), (-37.76, -82.0, 0.0), (-37.76, -62.5, 0.0), (-32.0, -62.5, 0.0), (-32.0, -62.0, 0.0), (-20.0, -50.5, 0.0), (-18.0, -50.5, 0.0), (10.0, -50.5, 0.0), (10.0, -50.0, 0.0), (9.0, -50.0, 0.0), (9.0, -22.0, 0.0), (11.0, -22.0, 0.0), (11.0, -13.0, 0.0), (-2.0, -13.0, 0.0), (20.6, -62.0, 0.0), (-5.0, -91.0, 4.5), (-9.0, -91.0, 4.5), (-9.0, -79.0, 4.5), (-5.0, -79.0, 4.5), (-9.0, -68.0, 4.5), (-5.0, -68.0, 4.5), (19.6, -79.0, 4.5), (19.6, -68.0, 4.5), (32.2, -79.0, 4.5), (32.2, -68.0, 4.5), (19.6, -122.0, 4.5), (32.2, -122.0, 4.5), (-5.0, -99.0, 4.5), (-9.0, -99.0, 4.5), (-5.0, -96.0, 4.5), (-9.0, -96.0, 4.5), (-13.0, -99.0, 4.5), (-13.0, -96.0, 4.5), (19.6, -97.0, 4.5), (19.6, -95.0, 4.5), (19.1, -97.0, 4.5), (19.1, -95.0, 4.5), (19.1, -99.5, 4.5), (19.1, -92.5, 4.5), (11.1, -99.5, 4.5), (11.1, -92.5, 4.5), (32.2, -95.0, 4.5), (32.2, -97.0, 4.5), (19.6, -153.0, 10.5), (32.2, -153.0, 10.5), (19.6, -164.0, 16.5), (32.2, -164.0, 16.5), (19.6, -133.0, 10.5), (19.6, -122.0, 4.499), (32.2, -133.0, 10.5), (32.2, -122.0, 4.499), (-13.0, -91.0, -2.384e-07), (-26.6, -50.5, 0.0), (-26.6, -50.0, 0.0), (-21.4, -50.0, 0.0), (-24.6, -50.0, 0.0), (-29.8, -38.0, 0.0), (-21.4, -38.0, 0.0), (-29.8, -50.0, 0.0), (-24.6, -50.5, 0.0)], [], [(2, 1, 6, 7, 8, 9, 10, 11, 12, 5, 38, 13, 14, 15, 16, 17, 18, 19, 4, 20, 21, 22, 23, 24, 25, 26, 27, 28, 3, 29, 30, 31, 32, 33, 34, 35, 36, 37), (4, 75, 20), (29, 3, 0), (40, 41, 42, 39), (41, 43, 44, 42), (44, 46, 45, 42), (46, 48, 47, 45), (66, 50, 49, 57), (53, 51, 52, 54), (39, 53, 54, 40), (52, 55, 56, 54), (57, 59, 60, 58), (60, 59, 61, 63, 64, 62), (47, 65, 58, 45), (65, 66, 57, 58), (73, 68, 67, 71), (67, 68, 70, 69), (72, 74, 73, 71), (56, 75, 4, 54), (83, 76, 77, 82, 80, 81, 78, 79)])
_uv = me_ceiling.uv_layers.new(name='UVMap')
_uv.uv.foreach_set('vector', [0.1756, 0.9947, 0.1556, 0.9947, 0.1556, 0.9399, 0.09094, 0.9399, 0.09094, 0.8752, 0.08098, 0.8752, 0.08098, 0.7358, 0.08596, 0.7358, 0.08596, 0.7334, 0.06306, 0.7334, 0.06306, 0.6761, 0.3149, 0.6761, 0.3149, 0.6736, 0.2759, 0.6736, 0.2759, 0.5965, 0.2734, 0.5965, 0.2734, 0.6015, 0.2104, 0.6015, 0.2104, 0.5318, 0.2303, 0.5815, 0.2734, 0.5815, 0.2734, 0.5865, 0.2759, 0.5865, 0.2759, 0.5766, 0.3535, 0.5766, 0.3535, 0.6736, 0.3249, 0.6736, 0.3249, 0.6761, 0.3597, 0.6761, 0.2651, 0.7334, 0.2552, 0.7334, 0.1158, 0.7334, 0.1158, 0.7358, 0.1208, 0.7358, 0.1208, 0.8752, 0.1108, 0.8752, 0.1108, 0.92, 0.1756, 0.92, 0.2104, 0.5318, 0.2303, 0.5318, 0.2303, 0.5815, 0.2651, 0.7334, 0.3597, 0.6761, 0.3597, 0.7334, 0.2104, 0.5232, 0.2104, 0.5829, 0.1905, 0.5829, 0.1905, 0.5232, 0.2104, 0.5829, 0.2104, 0.6377, 0.1905, 0.6377, 0.1905, 0.5829, 0.1905, 0.6377, 0.06804, 0.6377, 0.06804, 0.5829, 0.1905, 0.5829, 0.06804, 0.6377, 0.005323, 0.6377, 0.005323, 0.5829, 0.06804, 0.5829, 0.005324, 0.4933, 0.005324, 0.3689, 0.06804, 0.3689, 0.06804, 0.4933, 0.1905, 0.4983, 0.1905, 0.4834, 0.2104, 0.4834, 0.2104, 0.4983, 0.1905, 0.5232, 0.1905, 0.4983, 0.2104, 0.4983, 0.2104, 0.5232, 0.2104, 0.4834, 0.2303, 0.4834, 0.2303, 0.4983, 0.2104, 0.4983, 0.06804, 0.4933, 0.07053, 0.4933, 0.07053, 0.5033, 0.06804, 0.5033, 0.07053, 0.5033, 0.07053, 0.4933, 0.07053, 0.4809, 0.1103, 0.4809, 0.1103, 0.5157, 0.07053, 0.5157, 0.005323, 0.5829, 0.005324, 0.5033, 0.06804, 0.5033, 0.06804, 0.5829, 0.005324, 0.5033, 0.005324, 0.4933, 0.06804, 0.4933, 0.06804, 0.5033, 0.4331, 0.4312, 0.4331, 0.5308, 0.3704, 0.5308, 0.3704, 0.4312, 0.3704, 0.5308, 0.4331, 0.5308, 0.4331, 0.5932, 0.3704, 0.5932, 0.3704, 0.3689, 0.4331, 0.3689, 0.4331, 0.4312, 0.3704, 0.4312, 0.2303, 0.4983, 0.2303, 0.5318, 0.2104, 0.5318, 0.2104, 0.4983, 0.6196, 0.5603, 0.6296, 0.5603, 0.6296, 0.5628, 0.6455, 0.5628, 0.6455, 0.6225, 0.6037, 0.6225, 0.6037, 0.5628, 0.6196, 0.5628])
me_ceiling.use_remesh_fix_poles = True
me_ceiling.use_remesh_preserve_attributes = False
me_ceiling.use_mirror_vertex_groups = False
me_ceiling.update()
me_invisible_floor = bpy.data.meshes.new('Invisible Floor')
me_invisible_floor.from_pydata([(-9.124, -18.95, 0.0), (9.124, -18.95, 0.0), (-9.124, -5.271, 0.0), (9.124, -5.271, 0.0)], [], [(0, 1, 3, 2)])
_uv = me_invisible_floor.uv_layers.new(name='UVMap')
_uv.uv.foreach_set('vector', [0.5931, 0.3689, 0.5931, 0.4612, 0.5239, 0.4612, 0.5239, 0.3689])
me_invisible_floor.use_remesh_fix_poles = True
me_invisible_floor.use_remesh_preserve_attributes = False
me_invisible_floor.use_mirror_vertex_groups = False
me_invisible_floor.update()
me_floaty = bpy.data.meshes.new('Floaty')
me_floaty.from_pydata([(-0.4886, 1.608, 0.9836), (-0.6924, -0.9286, 1.0), (0.8827, 0.5157, 1.0), (-1.092, 0.2222, 1.0), (-1.19, 1.244, 1.0), (0.7268, -1.463, 1.0), (-0.55, -1.017, 1.0), (1.532, -0.6977, 1.0), (-1.31, -0.4847, 1.0), (-1.53, 0.3162, 1.0), (-1.112, 0.3122, 1.0), (-1.61, 0.4372, 1.0), (-1.326, 1.02, 1.0), (-1.57, 0.8568, 1.0), (1.212, -1.105, 1.0), (-0.1963, -0.5321, 1.0), (-0.85, 1.508, 1.0), (0.3139, 0.2631, 1.0), (-0.9314, 0.2937, 1.0), (-0.5973, 0.4803, 1.0), (0.2578, -1.367, 1.0), (0.4259, -0.8838, 1.0), (-0.1448, 0.8491, 1.0), (0.6858, -0.249, 1.0), (0.1542, 1.134, 1.0), (-1.215, 0.6429, 1.0), (-1.169, 0.9469, 1.0), (-0.7178, 1.118, 1.0), (-0.4242, 1.184, 1.0), (-1.143, -0.285, 1.0), (-1.231, 0.005718, 1.0), (-0.8301, -0.4288, 1.0), (-1.567, 0.126, 1.0), (-1.401, 0.6366, 1.0), (-1.48, 1.07, 1.0), (-0.4289, 1.492, 0.6978), (-0.6856, -0.6663, 0.4737), (0.7978, 0.4865, 0.7051), (-0.9591, 0.1205, 0.4737), (-1.057, 1.148, 0.6634), (0.6562, -1.312, 0.7051), (-0.5041, -0.9065, 0.7051), (1.388, -0.6163, 0.7051), (-1.108, -0.3628, 0.4737), (-1.259, 0.1848, 0.4737), (-1.115, 0.4873, 0.6389), (-1.438, 0.5682, 0.6389), (-1.254, 0.9451, 0.6389), (-1.412, 0.8398, 0.6389), (1.098, -0.986, 0.7051), (-0.3903, -0.2921, 0.398), (-0.7479, 1.387, 0.6634), (0.2587, 0.1401, 0.01647), (-0.8508, 0.2847, 0.7051), (-0.5808, 0.5357, 0.3516), (0.23, -1.225, 0.7051), (0.3159, -0.743, 0.6173), (-0.0618, 0.7638, 0.4544), (0.4938, -0.2895, 0.5446), (0.1358, 1.048, 0.7051), (-1.182, 0.7013, 0.6389), (-1.038, 0.8777, 0.6634), (-0.6278, 1.034, 0.6634), (-0.3886, 1.048, 0.5718), (-0.9936, -0.2263, 0.4737), (-1.054, -0.0275, 0.4737), (-0.7798, -0.3246, 0.4737), (-1.284, 0.05473, 0.4737), (-1.303, 0.6972, 0.6389), (-1.353, 0.9775, 0.6389), (-0.7928, 0.9568, 0.4569), (-0.9734, 1.181, 0.4445), (-0.3467, 1.338, 0.4903), (-0.6244, 1.418, 0.4415), (-0.5679, 1.016, 0.5253), (-0.7284, 1.119, 0.5071), (-0.4036, 1.485, 0.4553), (-0.6413, 0.8485, 0.2264), (-0.6361, 0.9367, 0.1015), (-0.3165, 1.17, 0.156), (-0.4962, 1.221, 0.1244), (-0.502, 0.882, 0.1333), (-0.507, 0.9707, 0.04154), (-0.306, 1.224, 0.04852), (-0.5051, 0.3047, 0.1149), (-0.6813, 0.67, 0.2268), (-0.03821, 0.7173, 0.2544), (-0.3115, 0.8833, 0.2622), (-0.269, 0.3142, 0.1718), (-0.4401, 0.542, 0.2488), (-0.08528, 0.9305, 0.2826), (-0.2153, 0.134, -0.2464), (-0.1995, 0.2225, -0.3445), (0.01304, 0.4528, -0.2077), (-0.1805, 0.5569, -0.1969), (-0.06617, 0.1442, -0.3464), (-0.08054, 0.2451, -0.3977), (0.003919, 0.5544, -0.2741), (-0.7283, -0.04268, 0.4902), (-0.9065, 0.07521, 0.3879), (-0.6271, 0.5094, 0.3242), (-0.9375, 0.4557, 0.3316), (-0.5654, 0.07726, 0.3998), (-0.7511, 0.2113, 0.4824), (-0.7795, 0.646, 0.3859), (-0.442, -0.2282, 0.1324), (-0.519, -0.1894, 0.04047), (-0.5236, 0.1211, -0.01044), (-0.7882, 0.1038, 0.03472), (-0.2944, -0.1761, 0.01065), (-0.4421, -0.1307, -0.05443), (-0.6251, 0.1593, -0.07174), (0.7318, -0.2857, 0.3803), (0.8835, -0.3363, 0.2978), (0.5768, -0.8216, 0.5603), (0.8657, -0.8246, 0.4853), (0.6185, -0.457, 0.5008), (0.772, -0.4591, 0.4611), (0.7145, -0.9684, 0.5848), (0.6046, -0.1836, 0.1361), (0.7129, -0.2996, 0.1034), (0.385, -0.79, 0.288), (0.5829, -0.7751, 0.2151), (0.4531, -0.1839, 0.02894), (0.5716, -0.2208, -0.04816), (0.3823, -0.8644, 0.219), (0.5942, -0.1141, 0.3808), (0.6711, -0.1647, 0.3275), (0.4342, 0.09056, 0.1836), (0.5361, -0.01225, 0.06194), (0.5074, -0.03417, 0.3252), (0.5552, -0.09277, 0.2846), (0.4385, 0.078, 0.04843), (0.6598, -0.02521, 0.4401), (0.7094, -0.04409, 0.362), (0.5941, 0.2044, 0.2376), (0.6783, 0.1201, 0.1796), (0.6858, 0.06626, 0.4818), (0.7437, 0.03224, 0.4304), (0.6428, 0.234, 0.1972)], [], [(16, 4, 26, 27), (1, 31, 29, 8), (15, 6, 20, 21), (2, 17, 23, 7), (10, 25, 33, 11), (0, 16, 27, 28), (17, 22, 19, 15), (21, 20, 5, 14), (21, 23, 17, 15), (19, 18, 6, 15), (24, 0, 28, 22), (7, 23, 21, 14), (24, 22, 17, 2), (22, 28, 27, 19), (27, 26, 18, 19), (51, 62, 61, 39), (8, 29, 30, 32), (29, 31, 3, 30), (32, 30, 3, 9), (11, 33, 34, 13), (34, 33, 25, 12), (36, 43, 64, 66), (50, 56, 55, 41), (37, 42, 58, 52), (45, 46, 68, 60), (35, 63, 62, 51), (52, 50, 54, 57), (56, 49, 40, 55), (56, 50, 52, 58), (54, 50, 41, 53), (59, 57, 63, 35), (42, 49, 56, 58), (59, 37, 52, 57), (57, 54, 62, 63), (62, 54, 53, 61), (43, 67, 65, 64), (64, 65, 38, 66), (67, 44, 38, 65), (46, 48, 69, 68), (69, 47, 60, 68), (14, 49, 42, 7), (31, 66, 38, 3), (6, 41, 55, 20), (11, 46, 45, 10), (32, 67, 43, 8), (4, 39, 61, 26), (8, 43, 36, 1), (16, 51, 39, 4), (24, 59, 35, 0), (0, 35, 51, 16), (5, 40, 49, 14), (3, 38, 44, 9), (9, 44, 67, 32), (25, 60, 47, 12), (20, 55, 40, 5), (26, 61, 53, 18), (12, 47, 69, 34), (34, 69, 48, 13), (18, 53, 41, 6), (13, 48, 46, 11), (1, 36, 66, 31), (2, 37, 59, 24), (10, 45, 60, 25), (7, 42, 37, 2), (70, 74, 75, 71), (71, 75, 76, 73), (76, 75, 74, 72), (77, 78, 82, 81), (78, 80, 83, 82), (83, 79, 81, 82), (71, 78, 77, 70), (74, 81, 79, 72), (72, 79, 83, 76), (76, 83, 80, 73), (73, 80, 78, 71), (70, 77, 81, 74), (84, 88, 89, 85), (85, 89, 90, 87), (90, 89, 88, 86), (91, 92, 96, 95), (92, 94, 97, 96), (97, 93, 95, 96), (85, 92, 91, 84), (88, 95, 93, 86), (86, 93, 97, 90), (90, 97, 94, 87), (87, 94, 92, 85), (84, 91, 95, 88), (98, 102, 103, 99), (99, 103, 104, 101), (104, 103, 102, 100), (105, 106, 110, 109), (106, 108, 111, 110), (111, 107, 109, 110), (99, 106, 105, 98), (102, 109, 107, 100), (100, 107, 111, 104), (104, 111, 108, 101), (101, 108, 106, 99), (98, 105, 109, 102), (112, 116, 117, 113), (113, 117, 118, 115), (118, 117, 116, 114), (119, 120, 124, 123), (120, 122, 125, 124), (125, 121, 123, 124), (113, 120, 119, 112), (116, 123, 121, 114), (114, 121, 125, 118), (118, 125, 122, 115), (115, 122, 120, 113), (112, 119, 123, 116), (126, 130, 131, 127), (127, 131, 132, 129), (132, 131, 130, 128), (133, 134, 138, 137), (134, 136, 139, 138), (139, 135, 137, 138), (127, 134, 133, 126), (130, 137, 135, 128), (128, 135, 139, 132), (132, 139, 136, 129), (129, 136, 134, 127), (126, 133, 137, 130)])
_uv = me_floaty.uv_layers.new(name='UVMap')
_uv.uv.foreach_set('vector', [0.4269, 0.6583, 0.4249, 0.658, 0.4244, 0.6567, 0.4266, 0.6565, 0.7124, 0.4596, 0.7127, 0.4619, 0.7116, 0.4631, 0.7106, 0.4625, 0.4251, 0.6487, 0.4226, 0.6475, 0.4251, 0.6444, 0.4269, 0.6459, 0.4317, 0.6506, 0.4289, 0.6508, 0.4293, 0.6479, 0.4317, 0.6443, 0.599, 0.7164, 0.5997, 0.715, 0.6005, 0.7151, 0.6014, 0.7161, 0.4286, 0.6579, 0.4269, 0.6583, 0.4266, 0.6565, 0.4279, 0.6561, 0.4289, 0.6508, 0.4283, 0.6541, 0.4257, 0.6536, 0.4251, 0.6487, 0.4269, 0.6459, 0.4251, 0.6444, 0.4268, 0.643, 0.4295, 0.6434, 0.4269, 0.6459, 0.4293, 0.6479, 0.4289, 0.6508, 0.4251, 0.6487, 0.4257, 0.6536, 0.4239, 0.6536, 0.4226, 0.6475, 0.4251, 0.6487, 0.4301, 0.6546, 0.4286, 0.6579, 0.4279, 0.6561, 0.4283, 0.6541, 0.4317, 0.6443, 0.4293, 0.6479, 0.4269, 0.6459, 0.4295, 0.6434, 0.4301, 0.6546, 0.4283, 0.6541, 0.4289, 0.6508, 0.4317, 0.6506, 0.4283, 0.6541, 0.4279, 0.6561, 0.4266, 0.6565, 0.4257, 0.6536, 0.4266, 0.6565, 0.4244, 0.6567, 0.4239, 0.6536, 0.4257, 0.6536, 0.4147, 0.7032, 0.4144, 0.705, 0.4123, 0.7049, 0.4127, 0.7035, 0.7106, 0.4625, 0.7116, 0.4631, 0.7117, 0.4645, 0.7105, 0.4655, 0.7116, 0.4631, 0.7127, 0.4619, 0.7127, 0.4651, 0.7117, 0.4645, 0.7105, 0.4655, 0.7117, 0.4645, 0.7127, 0.4651, 0.711, 0.4663, 0.6014, 0.7161, 0.6005, 0.7151, 0.601, 0.7132, 0.6014, 0.7142, 0.601, 0.7132, 0.6005, 0.7151, 0.5997, 0.715, 0.6003, 0.7133, 0.5269, 0.7147, 0.5279, 0.7168, 0.5272, 0.7171, 0.5266, 0.7163, 0.4128, 0.7111, 0.4144, 0.7144, 0.4128, 0.7162, 0.411, 0.7132, 0.4192, 0.7105, 0.4191, 0.7166, 0.4161, 0.713, 0.4157, 0.7104, 0.5655, 0.65, 0.5666, 0.649, 0.5668, 0.6499, 0.5665, 0.6504, 0.4164, 0.7034, 0.4155, 0.7056, 0.4144, 0.705, 0.4147, 0.7032, 0.4157, 0.7104, 0.4128, 0.7111, 0.4137, 0.7076, 0.4162, 0.7075, 0.4144, 0.7144, 0.417, 0.7173, 0.4143, 0.7177, 0.4128, 0.7162, 0.4144, 0.7144, 0.4128, 0.7111, 0.4157, 0.7104, 0.4161, 0.713, 0.4137, 0.7076, 0.4128, 0.7111, 0.411, 0.7132, 0.4114, 0.7078, 0.4179, 0.7066, 0.4162, 0.7075, 0.4155, 0.7056, 0.4164, 0.7034, 0.4191, 0.7166, 0.417, 0.7173, 0.4144, 0.7144, 0.4161, 0.713, 0.4179, 0.7066, 0.4192, 0.7105, 0.4157, 0.7104, 0.4162, 0.7075, 0.4162, 0.7075, 0.4137, 0.7076, 0.4144, 0.705, 0.4155, 0.7056, 0.4144, 0.705, 0.4137, 0.7076, 0.4114, 0.7078, 0.4123, 0.7049, 0.5279, 0.7168, 0.5279, 0.7187, 0.5271, 0.718, 0.5272, 0.7171, 0.5272, 0.7171, 0.5271, 0.718, 0.5264, 0.7185, 0.5266, 0.7163, 0.5279, 0.7187, 0.5276, 0.7193, 0.5264, 0.7185, 0.5271, 0.718, 0.5666, 0.649, 0.5675, 0.6499, 0.5679, 0.6504, 0.5668, 0.6499, 0.5679, 0.6504, 0.5676, 0.6507, 0.5665, 0.6504, 0.5668, 0.6499, 0.4174, 0.7189, 0.417, 0.7173, 0.4191, 0.7166, 0.4198, 0.7181, 0.5242, 0.7156, 0.5266, 0.7163, 0.5264, 0.7185, 0.5239, 0.7189, 0.4096, 0.7138, 0.411, 0.7132, 0.4128, 0.7162, 0.4119, 0.7174, 0.5659, 0.6472, 0.5666, 0.649, 0.5655, 0.65, 0.5641, 0.6488, 0.5304, 0.7197, 0.5279, 0.7187, 0.5279, 0.7168, 0.5304, 0.7165, 0.4111, 0.7024, 0.4127, 0.7035, 0.4123, 0.7049, 0.4106, 0.7039, 0.5304, 0.7165, 0.5279, 0.7168, 0.5269, 0.7147, 0.5292, 0.7132, 0.4145, 0.7014, 0.4147, 0.7032, 0.4127, 0.7035, 0.4123, 0.7016, 0.4193, 0.7059, 0.4179, 0.7066, 0.4164, 0.7034, 0.4174, 0.7022, 0.4165, 0.7017, 0.4164, 0.7034, 0.4147, 0.7032, 0.4145, 0.7014, 0.4144, 0.7193, 0.4143, 0.7177, 0.417, 0.7173, 0.4174, 0.7189, 0.5257, 0.721, 0.5264, 0.7185, 0.5276, 0.7193, 0.5274, 0.7221, 0.5301, 0.7205, 0.5276, 0.7193, 0.5279, 0.7187, 0.5304, 0.7197, 0.5658, 0.6519, 0.5665, 0.6504, 0.5676, 0.6507, 0.5675, 0.6524, 0.4119, 0.7174, 0.4128, 0.7162, 0.4143, 0.7177, 0.4135, 0.7191, 0.4106, 0.7039, 0.4123, 0.7049, 0.4114, 0.7078, 0.4099, 0.7074, 0.5689, 0.6517, 0.5676, 0.6507, 0.5679, 0.6504, 0.5695, 0.6513, 0.5695, 0.6495, 0.5679, 0.6504, 0.5675, 0.6499, 0.5688, 0.6486, 0.4099, 0.7074, 0.4114, 0.7078, 0.411, 0.7132, 0.4096, 0.7138, 0.5688, 0.6486, 0.5675, 0.6499, 0.5666, 0.649, 0.5674, 0.6473, 0.5246, 0.7132, 0.5269, 0.7147, 0.5266, 0.7163, 0.5242, 0.7156, 0.4207, 0.7104, 0.4192, 0.7105, 0.4179, 0.7066, 0.4193, 0.7059, 0.5642, 0.6514, 0.5655, 0.65, 0.5665, 0.6504, 0.5658, 0.6519, 0.4207, 0.7172, 0.4191, 0.7166, 0.4192, 0.7105, 0.4207, 0.7104, 0.6973, 0.4643, 0.6985, 0.4642, 0.6978, 0.4649, 0.6968, 0.4655, 0.6968, 0.4655, 0.6978, 0.4649, 0.6998, 0.4663, 0.6986, 0.4662, 0.6998, 0.4663, 0.6978, 0.4649, 0.6985, 0.4643, 0.6999, 0.4655, 0.6976, 0.4631, 0.6972, 0.4626, 0.6975, 0.4621, 0.6979, 0.4625, 0.6972, 0.4626, 0.6968, 0.4613, 0.6976, 0.4607, 0.6975, 0.4621, 0.6976, 0.4607, 0.6981, 0.461, 0.6979, 0.4625, 0.6975, 0.4621, 0.6961, 0.4646, 0.6972, 0.4626, 0.6976, 0.4631, 0.6973, 0.4643, 0.6999, 0.4622, 0.6979, 0.4625, 0.6981, 0.461, 0.6997, 0.4604, 0.6997, 0.4604, 0.6981, 0.461, 0.6976, 0.4607, 0.6996, 0.4596, 0.6954, 0.4598, 0.6976, 0.4607, 0.6968, 0.4613, 0.695, 0.4608, 0.695, 0.4608, 0.6968, 0.4613, 0.6972, 0.4626, 0.6947, 0.4628, 0.6973, 0.4643, 0.6976, 0.4631, 0.6979, 0.4625, 0.6985, 0.4642, 0.5455, 0.7146, 0.5444, 0.7147, 0.5452, 0.7134, 0.5466, 0.7132, 0.6147, 0.7132, 0.6144, 0.7144, 0.612, 0.7144, 0.6129, 0.7138, 0.612, 0.7144, 0.6144, 0.7144, 0.6147, 0.7157, 0.6126, 0.7152, 0.5453, 0.7161, 0.5458, 0.7167, 0.5451, 0.7168, 0.5451, 0.7165, 0.5458, 0.7167, 0.5447, 0.7182, 0.544, 0.7175, 0.5451, 0.7168, 0.544, 0.7175, 0.5441, 0.7169, 0.5451, 0.7165, 0.5451, 0.7168, 0.5466, 0.7132, 0.5458, 0.7167, 0.5453, 0.7161, 0.5455, 0.7146, 0.5444, 0.7147, 0.5451, 0.7165, 0.5441, 0.7169, 0.5421, 0.7155, 0.5421, 0.7155, 0.5441, 0.7169, 0.544, 0.7175, 0.5411, 0.7159, 0.5431, 0.7209, 0.544, 0.7175, 0.5447, 0.7182, 0.5443, 0.7212, 0.5443, 0.7212, 0.5447, 0.7182, 0.5458, 0.7167, 0.5466, 0.7211, 0.5455, 0.7146, 0.5453, 0.7161, 0.5451, 0.7165, 0.5444, 0.7147, 0.5837, 0.6477, 0.5849, 0.6472, 0.5848, 0.6487, 0.5837, 0.6488, 0.5837, 0.6488, 0.5848, 0.6487, 0.5849, 0.651, 0.5842, 0.6501, 0.5709, 0.7132, 0.5728, 0.7132, 0.5733, 0.7143, 0.5715, 0.7138, 0.5811, 0.6478, 0.5812, 0.6484, 0.5806, 0.6488, 0.5801, 0.6481, 0.5812, 0.6484, 0.5825, 0.6497, 0.5818, 0.6504, 0.5806, 0.6488, 0.5714, 0.716, 0.572, 0.7159, 0.5736, 0.7169, 0.5728, 0.717, 0.5837, 0.6488, 0.5812, 0.6484, 0.5811, 0.6478, 0.5837, 0.6477, 0.5733, 0.7143, 0.5736, 0.7169, 0.572, 0.7159, 0.5715, 0.7138, 0.5715, 0.7138, 0.572, 0.7159, 0.5714, 0.716, 0.5709, 0.7132, 0.5849, 0.651, 0.5818, 0.6504, 0.5825, 0.6497, 0.5842, 0.6501, 0.5842, 0.6501, 0.5825, 0.6497, 0.5812, 0.6484, 0.5837, 0.6488, 0.5742, 0.7138, 0.5742, 0.7162, 0.5736, 0.7169, 0.5733, 0.7143, 0.558, 0.7144, 0.558, 0.7154, 0.5572, 0.7151, 0.5573, 0.7137, 0.5852, 0.714, 0.5861, 0.7132, 0.5884, 0.7134, 0.5874, 0.7138, 0.5576, 0.718, 0.5572, 0.7151, 0.558, 0.7154, 0.5582, 0.717, 0.5591, 0.714, 0.5588, 0.7132, 0.5602, 0.7136, 0.5596, 0.7143, 0.5851, 0.7154, 0.5875, 0.7153, 0.5884, 0.7159, 0.5848, 0.7165, 0.5602, 0.717, 0.5598, 0.7167, 0.5596, 0.7143, 0.5602, 0.7136, 0.5573, 0.7137, 0.5588, 0.7132, 0.5591, 0.714, 0.558, 0.7144, 0.558, 0.7154, 0.5596, 0.7143, 0.5598, 0.7167, 0.5582, 0.717, 0.5582, 0.717, 0.5598, 0.7167, 0.5602, 0.717, 0.5576, 0.718, 0.5884, 0.7134, 0.5884, 0.7159, 0.5875, 0.7153, 0.5874, 0.7138, 0.5874, 0.7138, 0.5875, 0.7153, 0.5851, 0.7154, 0.5852, 0.714, 0.558, 0.7144, 0.5591, 0.714, 0.5596, 0.7143, 0.558, 0.7154, 0.6258, 0.7137, 0.6258, 0.7142, 0.6254, 0.714, 0.6256, 0.7132, 0.6381, 0.7152, 0.6376, 0.7146, 0.6379, 0.7132, 0.6381, 0.7138, 0.6254, 0.7157, 0.6254, 0.714, 0.6258, 0.7142, 0.6258, 0.7151, 0.6264, 0.7137, 0.6264, 0.7132, 0.627, 0.7137, 0.6266, 0.714, 0.6388, 0.7151, 0.6389, 0.7139, 0.6394, 0.7135, 0.6394, 0.7151, 0.627, 0.7153, 0.6267, 0.715, 0.6266, 0.714, 0.627, 0.7137, 0.6256, 0.7132, 0.6264, 0.7132, 0.6264, 0.7137, 0.6258, 0.7137, 0.6258, 0.7142, 0.6266, 0.714, 0.6267, 0.715, 0.6258, 0.7151, 0.6258, 0.7151, 0.6267, 0.715, 0.627, 0.7153, 0.6254, 0.7157, 0.6379, 0.7132, 0.6394, 0.7135, 0.6389, 0.7139, 0.6381, 0.7138, 0.6381, 0.7138, 0.6389, 0.7139, 0.6388, 0.7151, 0.6381, 0.7152, 0.6258, 0.7137, 0.6264, 0.7137, 0.6266, 0.714, 0.6258, 0.7142])
me_floaty.materials.append(mat_material)
me_floaty.use_remesh_preserve_volume = False
me_floaty.use_remesh_preserve_attributes = False
me_floaty.use_mirror_vertex_groups = False
me_floaty.update()
me_invisible_walls = bpy.data.meshes.new('Invisible Walls')
me_invisible_walls.from_pydata([(-22.12, 17.05, 0.0), (-22.12, 30.73, 2.8), (-22.12, 17.05, 2.8), (-3.876, 17.05, 0.0), (-22.12, 30.73, 0.0), (-3.876, 17.05, 2.8), (-3.876, 30.73, 0.0), (-3.876, 17.05, 7.151), (-3.876, 30.73, 2.8), (-22.12, 17.05, 7.151), (-3.876, 30.73, 7.151), (-22.12, 30.73, 7.151)], [], [(9, 2, 1, 11), (3, 5, 8, 6), (5, 7, 10, 8), (2, 0, 4, 1), (10, 11, 1, 8), (4, 6, 8, 1)])
_uv = me_invisible_walls.uv_layers.new(name='UVMap')
_uv.uv.foreach_set('vector', [0.5641, 0.4718, 0.5798, 0.4718, 0.5798, 0.5212, 0.5641, 0.5212, 0.59, 0.6366, 0.5798, 0.6366, 0.5798, 0.5872, 0.59, 0.5872, 0.5798, 0.6366, 0.5641, 0.6366, 0.5641, 0.5872, 0.5798, 0.5872, 0.5798, 0.4718, 0.59, 0.4718, 0.59, 0.5212, 0.5798, 0.5212, 0.5641, 0.5872, 0.5641, 0.5212, 0.5798, 0.5212, 0.5798, 0.5872, 0.59, 0.5212, 0.59, 0.5872, 0.5798, 0.5872, 0.5798, 0.5212])
me_invisible_walls.use_remesh_fix_poles = True
me_invisible_walls.use_remesh_preserve_attributes = False
me_invisible_walls.use_mirror_vertex_groups = False
me_invisible_walls.update()

# ---- objects
ob_floor = bpy.data.objects.new('Floor', me_cube_001)
ob_walls = bpy.data.objects.new('Walls', me_walls)
ob_ceiling = bpy.data.objects.new('Ceiling', me_ceiling)
ob_invisible_floor = bpy.data.objects.new('Invisible Floor', me_invisible_floor)
ob_floaty = bpy.data.objects.new('Floaty', me_floaty)
ob_invisible_walls = bpy.data.objects.new('Invisible Walls', me_invisible_walls)

# ---- transforms, parenting, visibility, modifiers, constraints
ob_floor.location = (0.0, 0.0, 0.0)
ob_floor.lineart.crease_threshold = 0.0
ob_walls.location = (18.0, -48.0, 0.0)
ob_walls.lineart.crease_threshold = 0.0
ob_ceiling.location = (0.0, 0.0, 3.501)
ob_ceiling.lineart.crease_threshold = 0.0
ob_invisible_floor.location = (0.0, 21.0, 0.0)
ob_invisible_floor.lineart.crease_threshold = 0.0
ob_floaty.location = (-4.674, 6.236, 2.277)
ob_floaty.lineart.crease_threshold = 0.0
ob_invisible_walls.location = (13.0, -15.0, 0.0)
ob_invisible_walls.lineart.crease_threshold = 0.0

# ---- collection membership
col_collection.objects.link(ob_floor)
col_collection.objects.link(ob_walls)
col_collection.objects.link(ob_ceiling)
col_collection.objects.link(ob_invisible_floor)
col_collection.objects.link(ob_floaty)
col_collection.objects.link(ob_invisible_walls)

# ---- scene / render settings (as saved in the file)
scene.frame_start = 1; scene.frame_end = 250; scene.frame_set(0)
scene.render.engine = 'BLENDER_EEVEE_NEXT'
scene.render.fps = 60
scene.cycles.use_denoising = False
scene.cycles.samples = 128
scene.cycles.sampling_pattern = 'TABULATED_SOBOL'
scene.cycles.use_adaptive_sampling = False
scene.cycles.use_light_tree = False
scene.view_settings.view_transform = 'Filmic'
bpy.context.view_layer.update()

# ---- added for rendering (the .blend has no active camera and no usable light): camera, sun
cam_auto = bpy.data.cameras.new('AutoCamera')
cam_auto.lens = 50.0
cam_auto.sensor_width = 36.0
cam_auto.clip_end = 17086.6
ob_auto_camera = bpy.data.objects.new('AutoCamera', cam_auto)
scene.collection.objects.link(ob_auto_camera)
ob_auto_camera.location = (973.597, -1242.45, 788.877)
ob_auto_camera.rotation_euler = (1.09748, -7.21219e-08, 0.694738)
scene.camera = ob_auto_camera
light_auto_sun = bpy.data.lights.new('AutoSun', 'SUN')
light_auto_sun.energy = 3.0
light_auto_sun.angle = 0.0523599
ob_auto_sun = bpy.data.objects.new('AutoSun', light_auto_sun)
scene.collection.objects.link(ob_auto_sun)
ob_auto_sun.rotation_euler = (0.872665, 0.174533, 0.523599)
bpy.context.view_layer.update()
